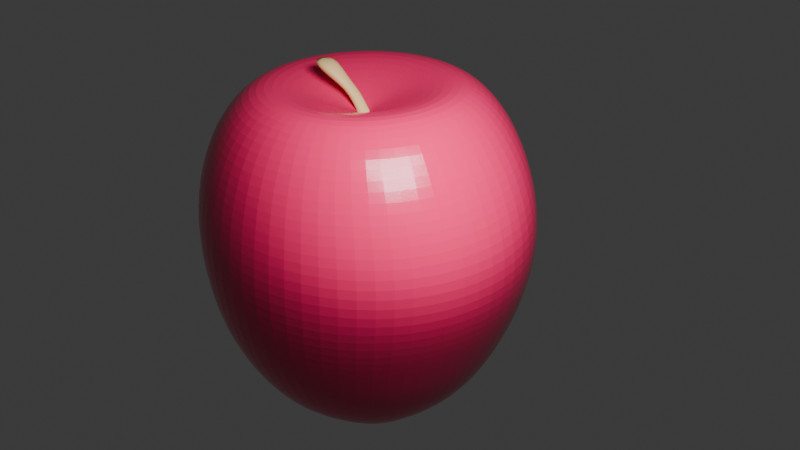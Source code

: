 # Source: apple.blend  (saved by Blender 4.0.36; exported with 4.5.12 LTS)
import bpy
from mathutils import Matrix  # noqa: F401  (used for matrix-valued properties, if any)

bpy.ops.wm.read_factory_settings(use_empty=True)
scene = bpy.context.scene
scene.name = 'Scene'

# ---- collections
col_collection = bpy.data.collections.new('Collection'); scene.collection.children.link(col_collection)

# ---- materials (node trees are filled in below, after node groups)
mat_material_001 = bpy.data.materials.new('Material.001')
mat_material_001.use_transparent_shadow = False
mat_material_002 = bpy.data.materials.new('Material.002')
mat_material_002.use_transparent_shadow = False

# ---- material node trees
mat_material_001.use_nodes = True; mat_material_001.node_tree.nodes.clear()
_N = mat_material_001.node_tree.nodes; _L = mat_material_001.node_tree.links
n0 = _N.new('ShaderNodeBsdfPrincipled'); n0.name = 'Principled BSDF'; n0.location = (10, 300)
n0.inputs[0].default_value = (0.8, 0.01303, 0.1185, 1.0)
n0.inputs[2].default_value = 0.2
n0.inputs[3].default_value = 1.45
n1 = _N.new('ShaderNodeOutputMaterial'); n1.name = 'Material Output'; n1.location = (300, 300)
_L.new(n0.outputs[0], n1.inputs[0])
n1.is_active_output = True
mat_material_002.use_nodes = True; mat_material_002.node_tree.nodes.clear()
_N = mat_material_002.node_tree.nodes; _L = mat_material_002.node_tree.links
n0 = _N.new('ShaderNodeBsdfPrincipled'); n0.name = 'Principled BSDF'; n0.location = (10, 300)
n0.inputs[0].default_value = (0.8, 0.5588, 0.2525, 1.0)
n0.inputs[3].default_value = 1.45
n1 = _N.new('ShaderNodeOutputMaterial'); n1.name = 'Material Output'; n1.location = (300, 300)
_L.new(n0.outputs[0], n1.inputs[0])
n1.is_active_output = True

# ---- world
world_world = bpy.data.worlds.new('World'); scene.world = world_world
world_world.use_nodes = True; world_world.node_tree.nodes.clear()
_N = world_world.node_tree.nodes; _L = world_world.node_tree.links
n0 = _N.new('ShaderNodeOutputWorld'); n0.name = 'World Output'; n0.location = (300, 300)
n1 = _N.new('ShaderNodeBackground'); n1.name = 'Background'; n1.location = (10, 300)
n1.inputs[0].default_value = (0.05088, 0.05088, 0.05088, 1.0)
_L.new(n1.outputs[0], n0.inputs[0])
n0.is_active_output = True
world_world.color = (0.05088, 0.05088, 0.05088)
world_world.use_sun_shadow = False
world_world.sun_shadow_jitter_overblur = 0.0

# ---- cameras
cam_camera_001 = bpy.data.cameras.new('Camera.001')

# ---- lights
light_area = bpy.data.lights.new('Area', 'AREA')
light_area.transmission_factor = 0.0
light_area.energy = 100.0
light_area.shadow_maximum_resolution = 0.006
light_area.use_absolute_resolution = True
light_area.size = 1.0
light_area.size_y = 1.0

# ---- meshes
me_sphere = bpy.data.meshes.new('Sphere')
me_sphere.from_pydata([(1.077e-08, 0.01602, 0.557), (1.077e-08, 0.3072, 0.6767), (1.079e-08, 0.5647, 0.5952), (1.11e-08, 0.6976, 0.3127), (1.144e-08, 0.7246, 0.1604), (1.417e-08, 0.7089, -0.1704), (1.424e-08, 0.6107, -0.4638), (1.122e-08, 0.4383, -0.7046), (0.01684, 0.3383, -0.8064), (0.002421, 0.02698, -0.6432), (0.006131, 0.0148, 0.557), (0.1176, 0.2838, 0.6767), (0.1707, 0.4121, 0.6901), (0.218, 0.5221, 0.5954), (0.2592, 0.5988, 0.46), (0.2911, 0.6446, 0.3127), (0.3085, 0.6696, 0.1605), (0.3039, 0.6731, -0.003868), (0.2836, 0.6554, -0.1704), (0.2583, 0.6191, -0.325), (0.2337, 0.5643, -0.4638), (0.2046, 0.4938, -0.5914), (0.1677, 0.4049, -0.7113), (0.1176, 0.2838, -0.8042), (0.008888, 0.0213, -0.6418), (0.01133, 0.01133, 0.557), (0.2172, 0.2172, 0.6767), (0.3154, 0.3154, 0.6901), (0.4033, 0.4001, 0.596), (0.4798, 0.4591, 0.4605), (0.5381, 0.4935, 0.3128), (0.5704, 0.5128, 0.1608), (0.5625, 0.516, -0.003401), (0.5248, 0.5025, -0.1706), (0.4776, 0.4742, -0.3254), (0.432, 0.432, -0.4638), (0.3781, 0.3781, -0.5914), (0.31, 0.31, -0.7047), (0.2172, 0.2172, -0.7913), (0.01592, 0.01592, -0.641), (0.0148, 0.006131, 0.557), (0.2838, 0.1176, 0.6767), (0.4121, 0.1707, 0.6901), (0.5276, 0.2168, 0.5965), (0.628, 0.2488, 0.4609), (0.7033, 0.2672, 0.3128), (0.7457, 0.2777, 0.161), (0.7362, 0.2797, -0.002946), (0.6869, 0.2724, -0.1708), (0.6245, 0.2568, -0.3257), (0.5645, 0.2338, -0.4638), (0.4941, 0.2047, -0.5915), (0.4051, 0.1678, -0.7036), (0.2838, 0.1176, -0.7786), (0.0208, 0.008615, -0.6397), (0.01602, 2.855e-09, 0.557), (0.3072, -2.875e-08, 0.6767), (0.446, -5.268e-08, 0.6901), (0.5712, -6.441e-08, 0.5967), (0.6801, -6.117e-08, 0.4611), (0.7613, -7.912e-08, 0.3129), (0.8073, -9.806e-08, 0.1611), (0.7973, -9.666e-08, -0.00276), (0.744, -9.628e-08, -0.1709), (0.6761, -7.518e-08, -0.3258), (0.6111, -5.471e-08, -0.4638), (0.5348, -5.776e-08, -0.5915), (0.4385, -5.084e-08, -0.7048), (0.3072, -2.875e-08, -0.7913), (0.02278, 0.0005045, -0.6412), (0.0148, -0.006131, 0.557), (0.2838, -0.1176, 0.6767), (0.4121, -0.1707, 0.6901), (0.5276, -0.2168, 0.5965), (0.628, -0.2488, 0.4609), (0.7033, -0.2672, 0.3128), (0.7457, -0.2777, 0.161), (0.7362, -0.2797, -0.002946), (0.6869, -0.2724, -0.1708), (0.6245, -0.2568, -0.3257), (0.5645, -0.2338, -0.4638), (0.4941, -0.2047, -0.5915), (0.4051, -0.1678, -0.7114), (0.3007, -0.08649, -0.8193), (0.02322, -0.004147, -0.6438), (0.01133, -0.01133, 0.557), (0.2172, -0.2172, 0.6767), (0.3154, -0.3154, 0.6901), (0.4033, -0.4001, 0.596), (0.4798, -0.4591, 0.4605), (0.5381, -0.4935, 0.3128), (0.5704, -0.5128, 0.1608), (0.5625, -0.516, -0.003401), (0.5248, -0.5025, -0.1706), (0.4776, -0.4742, -0.3254), (0.432, -0.432, -0.4638), (0.3781, -0.3781, -0.5914), (0.31, -0.31, -0.7047), (0.2172, -0.2172, -0.7913), (0.01619, -0.01541, -0.6412), (0.006131, -0.0148, 0.557), (0.1176, -0.2838, 0.6767), (0.1707, -0.4121, 0.6901), (0.218, -0.5221, 0.5954), (0.2592, -0.5988, 0.46), (0.2911, -0.6446, 0.3127), (0.3085, -0.6696, 0.1605), (0.3039, -0.6731, -0.003868), (0.2836, -0.6554, -0.1704), (0.2583, -0.6191, -0.325), (0.2337, -0.5643, -0.4638), (0.2046, -0.4938, -0.5914), (0.1677, -0.4049, -0.7034), (0.1176, -0.2838, -0.7786), (0.008615, -0.0208, -0.6397), (5.259e-09, -0.01602, 0.557), (-8.494e-08, -0.3072, 0.6767), (-1.089e-07, -0.446, 0.6901), (-1.691e-07, -0.5647, 0.5952), (-1.347e-07, -0.6477, 0.4597), (-1.852e-07, -0.6976, 0.3127), (-2.09e-07, -0.7246, 0.1604), (-2.712e-07, -0.728, -0.004064), (-1.883e-07, -0.7089, -0.1704), (-1.592e-07, -0.6699, -0.3248), (-1.171e-07, -0.6107, -0.4638), (-1.562e-07, -0.5345, -0.5914), (-1.063e-07, -0.4383, -0.7046), (-8.494e-08, -0.3072, -0.7913), (0.0002734, -0.02201, -0.6412), (-0.006131, -0.0148, 0.557), (-0.1176, -0.2838, 0.6767), (-0.1707, -0.4121, 0.6901), (-0.218, -0.5221, 0.5954), (-0.2593, -0.5988, 0.46), (-0.2911, -0.6446, 0.3127), (-0.3085, -0.6696, 0.1605), (-0.3039, -0.6731, -0.003868), (-0.2836, -0.6554, -0.1704), (-0.2583, -0.6191, -0.325), (-0.2337, -0.5643, -0.4638), (-0.2046, -0.4938, -0.5914), (-0.1677, -0.4049, -0.7113), (-0.1007, -0.2528, -0.8193), (-0.006194, -0.01633, -0.6438), (1.077e-08, 7.138e-09, -0.6223), (-0.01133, -0.01133, 0.557), (-0.2172, -0.2172, 0.6767), (-0.3154, -0.3154, 0.6901), (-0.4033, -0.4001, 0.596), (-0.4798, -0.4591, 0.4605), (-0.5381, -0.4935, 0.3128), (-0.5704, -0.5128, 0.1608), (-0.5625, -0.516, -0.003401), (-0.5248, -0.5025, -0.1706), (-0.4776, -0.4742, -0.3254), (-0.432, -0.432, -0.4638), (-0.3781, -0.3781, -0.5914), (-0.31, -0.31, -0.7047), (-0.2172, -0.2172, -0.7913), (-0.01564, -0.01541, -0.6412), (-0.0148, -0.006131, 0.557), (-0.2838, -0.1176, 0.6767), (-0.4121, -0.1707, 0.6901), (-0.5276, -0.2168, 0.5965), (-0.628, -0.2488, 0.4609), (-0.7033, -0.2672, 0.3128), (-0.7457, -0.2777, 0.161), (-0.7362, -0.2797, -0.002946), (-0.6869, -0.2724, -0.1708), (-0.6245, -0.2568, -0.3257), (-0.5645, -0.2338, -0.4638), (-0.4941, -0.2047, -0.5915), (-0.4051, -0.1678, -0.7036), (-0.2838, -0.1176, -0.7786), (-0.0208, -0.008615, -0.6397), (1.077e-08, 7.138e-09, 0.5512), (-0.01602, 1.387e-08, 0.557), (-0.3072, 1.507e-07, 0.6767), (-0.446, 1.627e-07, 0.6901), (-0.5712, 2.7e-07, 0.5967), (-0.6801, 2.653e-07, 0.4611), (-0.7613, 2.813e-07, 0.3129), (-0.8073, 2.989e-07, 0.1611), (-0.7973, 3.829e-07, -0.00276), (-0.744, 2.933e-07, -0.1709), (-0.6761, 2.713e-07, -0.3258), (-0.6111, 2.519e-07, -0.4638), (-0.5348, 2.578e-07, -0.5915), (-0.4385, 1.608e-07, -0.7048), (-0.3072, 1.507e-07, -0.7913), (-0.02224, 0.0005046, -0.6412), (-0.0148, 0.006131, 0.557), (-0.2838, 0.1176, 0.6767), (-0.4121, 0.1707, 0.6901), (-0.5276, 0.2168, 0.5965), (-0.628, 0.2488, 0.4609), (-0.7033, 0.2672, 0.3128), (-0.7457, 0.2777, 0.161), (-0.7362, 0.2797, -0.002946), (-0.6869, 0.2724, -0.1708), (-0.6245, 0.2568, -0.3257), (-0.5645, 0.2338, -0.4638), (-0.4941, 0.2047, -0.5915), (-0.4051, 0.1678, -0.7114), (-0.267, 0.1487, -0.8193), (-0.01838, 0.01308, -0.6438), (-0.01133, 0.01133, 0.557), (-0.2172, 0.2172, 0.6767), (-0.3154, 0.3154, 0.6901), (-0.4033, 0.4001, 0.596), (-0.4798, 0.4591, 0.4605), (-0.5381, 0.4935, 0.3128), (-0.5704, 0.5128, 0.1608), (-0.5625, 0.516, -0.003401), (-0.5248, 0.5025, -0.1706), (-0.4776, 0.4742, -0.3254), (-0.432, 0.432, -0.4638), (-0.3781, 0.3781, -0.5914), (-0.31, 0.31, -0.7047), (-0.2172, 0.2172, -0.7913), (-0.01564, 0.01642, -0.6412), (-0.006131, 0.0148, 0.557), (-0.1176, 0.2838, 0.6767), (-0.1707, 0.4121, 0.6901), (-0.218, 0.5221, 0.5954), (-0.2592, 0.5988, 0.46), (-0.2911, 0.6446, 0.3127), (-0.3085, 0.6696, 0.1605), (-0.3039, 0.6731, -0.003868), (-0.2836, 0.6554, -0.1704), (-0.2583, 0.6191, -0.325), (-0.2337, 0.5643, -0.4638), (-0.2046, 0.4938, -0.5914), (-0.1677, 0.4049, -0.7034), (-0.1176, 0.2838, -0.7786), (-0.008356, 0.02128, -0.64), (2.022e-07, 0.446, 0.6901), (3.749e-07, 0.6477, 0.4597), (5.093e-07, 0.728, -0.004064), (3.849e-07, 0.6699, -0.3248), (3.506e-07, 0.5345, -0.5914), (1.077e-08, 0.1017, 0.5922), (0.03892, 0.09396, 0.5922), (0.07191, 0.07191, 0.5922), (0.09396, 0.03892, 0.5922), (0.1017, -6.443e-09, 0.5922), (0.09396, -0.03892, 0.5922), (0.07191, -0.07191, 0.5922), (0.03892, -0.09396, 0.5922), (-2.128e-08, -0.1017, 0.5922), (-0.03892, -0.09396, 0.5922), (-0.07191, -0.07191, 0.5922), (-0.09396, -0.03892, 0.5922), (-0.1017, 5.412e-08, 0.5922), (-0.09396, 0.03892, 0.5922), (-0.07191, 0.07191, 0.5922), (-0.03892, 0.09396, 0.5922), (0.006945, 0.1246, -0.6944), (0.04298, 0.1037, -0.6927), (0.07907, 0.07907, -0.6881), (0.1033, 0.04279, -0.6833), (0.112, 0.0003463, -0.6883), (0.1103, -0.02997, -0.6988), (0.07926, -0.07872, -0.6883), (0.04279, -0.1033, -0.6833), (0.0001876, -0.1115, -0.6883), (-0.03585, -0.09049, -0.6988), (-0.07888, -0.07872, -0.6883), (-0.1033, -0.04279, -0.6833), (-0.1116, 0.0003463, -0.6883), (-0.09636, 0.05561, -0.6988), (-0.07888, 0.07942, -0.6883), (-0.04261, 0.1036, -0.6835)], [], [(237, 1, 11, 12), (6, 240, 19, 20), (2, 237, 12, 13), (241, 6, 20, 21), (238, 2, 13, 14), (7, 241, 21, 22), (3, 238, 14, 15), (8, 7, 22, 23), (4, 3, 15, 16), (258, 8, 23, 259), (239, 4, 16, 17), (0, 176, 10), (145, 9, 24), (5, 239, 17, 18), (242, 0, 10, 243), (240, 5, 18, 19), (18, 17, 32, 33), (243, 10, 25, 244), (19, 18, 33, 34), (12, 11, 26, 27), (20, 19, 34, 35), (13, 12, 27, 28), (21, 20, 35, 36), (14, 13, 28, 29), (22, 21, 36, 37), (15, 14, 29, 30), (23, 22, 37, 38), (16, 15, 30, 31), (259, 23, 38, 260), (17, 16, 31, 32), (10, 176, 25), (145, 24, 39), (37, 36, 51, 52), (30, 29, 44, 45), (38, 37, 52, 53), (31, 30, 45, 46), (260, 38, 53, 261), (32, 31, 46, 47), (25, 176, 40), (145, 39, 54), (33, 32, 47, 48), (244, 25, 40, 245), (34, 33, 48, 49), (27, 26, 41, 42), (35, 34, 49, 50), (28, 27, 42, 43), (36, 35, 50, 51), (29, 28, 43, 44), (49, 48, 63, 64), (42, 41, 56, 57), (50, 49, 64, 65), (43, 42, 57, 58), (51, 50, 65, 66), (44, 43, 58, 59), (52, 51, 66, 67), (45, 44, 59, 60), (53, 52, 67, 68), (46, 45, 60, 61), (261, 53, 68, 262), (47, 46, 61, 62), (40, 176, 55), (145, 54, 69), (48, 47, 62, 63), (245, 40, 55, 246), (68, 67, 82, 83), (61, 60, 75, 76), (262, 68, 83, 263), (62, 61, 76, 77), (55, 176, 70), (145, 69, 84), (63, 62, 77, 78), (246, 55, 70, 247), (64, 63, 78, 79), (57, 56, 71, 72), (65, 64, 79, 80), (58, 57, 72, 73), (66, 65, 80, 81), (59, 58, 73, 74), (67, 66, 81, 82), (60, 59, 74, 75), (72, 71, 86, 87), (80, 79, 94, 95), (73, 72, 87, 88), (81, 80, 95, 96), (74, 73, 88, 89), (82, 81, 96, 97), (75, 74, 89, 90), (83, 82, 97, 98), (76, 75, 90, 91), (263, 83, 98, 264), (77, 76, 91, 92), (70, 176, 85), (145, 84, 99), (78, 77, 92, 93), (247, 70, 85, 248), (79, 78, 93, 94), (91, 90, 105, 106), (264, 98, 113, 265), (92, 91, 106, 107), (85, 176, 100), (145, 99, 114), (93, 92, 107, 108), (248, 85, 100, 249), (94, 93, 108, 109), (87, 86, 101, 102), (95, 94, 109, 110), (88, 87, 102, 103), (96, 95, 110, 111), (89, 88, 103, 104), (97, 96, 111, 112), (90, 89, 104, 105), (98, 97, 112, 113), (110, 109, 124, 125), (103, 102, 117, 118), (111, 110, 125, 126), (104, 103, 118, 119), (112, 111, 126, 127), (105, 104, 119, 120), (113, 112, 127, 128), (106, 105, 120, 121), (265, 113, 128, 266), (107, 106, 121, 122), (100, 176, 115), (145, 114, 129), (108, 107, 122, 123), (249, 100, 115, 250), (109, 108, 123, 124), (102, 101, 116, 117), (266, 128, 143, 267), (122, 121, 136, 137), (115, 176, 130), (145, 129, 144), (123, 122, 137, 138), (250, 115, 130, 251), (124, 123, 138, 139), (117, 116, 131, 132), (125, 124, 139, 140), (118, 117, 132, 133), (126, 125, 140, 141), (119, 118, 133, 134), (127, 126, 141, 142), (120, 119, 134, 135), (128, 127, 142, 143), (121, 120, 135, 136), (133, 132, 148, 149), (141, 140, 156, 157), (134, 133, 149, 150), (142, 141, 157, 158), (135, 134, 150, 151), (143, 142, 158, 159), (136, 135, 151, 152), (267, 143, 159, 268), (137, 136, 152, 153), (130, 176, 146), (145, 144, 160), (138, 137, 153, 154), (251, 130, 146, 252), (139, 138, 154, 155), (132, 131, 147, 148), (140, 139, 155, 156), (153, 152, 167, 168), (146, 176, 161), (145, 160, 175), (154, 153, 168, 169), (252, 146, 161, 253), (155, 154, 169, 170), (148, 147, 162, 163), (156, 155, 170, 171), (149, 148, 163, 164), (157, 156, 171, 172), (150, 149, 164, 165), (158, 157, 172, 173), (151, 150, 165, 166), (159, 158, 173, 174), (152, 151, 166, 167), (268, 159, 174, 269), (172, 171, 187, 188), (165, 164, 180, 181), (173, 172, 188, 189), (166, 165, 181, 182), (174, 173, 189, 190), (167, 166, 182, 183), (269, 174, 190, 270), (168, 167, 183, 184), (161, 176, 177), (145, 175, 191), (169, 168, 184, 185), (253, 161, 177, 254), (170, 169, 185, 186), (163, 162, 178, 179), (171, 170, 186, 187), (164, 163, 179, 180), (145, 191, 206), (185, 184, 199, 200), (254, 177, 192, 255), (186, 185, 200, 201), (179, 178, 193, 194), (187, 186, 201, 202), (180, 179, 194, 195), (188, 187, 202, 203), (181, 180, 195, 196), (189, 188, 203, 204), (182, 181, 196, 197), (190, 189, 204, 205), (183, 182, 197, 198), (270, 190, 205, 271), (184, 183, 198, 199), (177, 176, 192), (204, 203, 218, 219), (197, 196, 211, 212), (205, 204, 219, 220), (198, 197, 212, 213), (271, 205, 220, 272), (199, 198, 213, 214), (192, 176, 207), (145, 206, 221), (200, 199, 214, 215), (255, 192, 207, 256), (201, 200, 215, 216), (194, 193, 208, 209), (202, 201, 216, 217), (195, 194, 209, 210), (203, 202, 217, 218), (196, 195, 210, 211), (256, 207, 222, 257), (216, 215, 230, 231), (209, 208, 223, 224), (217, 216, 231, 232), (210, 209, 224, 225), (218, 217, 232, 233), (211, 210, 225, 226), (219, 218, 233, 234), (212, 211, 226, 227), (220, 219, 234, 235), (213, 212, 227, 228), (272, 220, 235, 273), (214, 213, 228, 229), (207, 176, 222), (145, 221, 236), (215, 214, 229, 230), (227, 226, 238, 3), (235, 234, 7, 8), (228, 227, 3, 4), (273, 235, 8, 258), (229, 228, 4, 239), (222, 176, 0), (145, 236, 9), (230, 229, 239, 5), (257, 222, 0, 242), (231, 230, 5, 240), (224, 223, 1, 237), (232, 231, 240, 6), (225, 224, 237, 2), (233, 232, 6, 241), (226, 225, 2, 238), (234, 233, 241, 7), (223, 257, 242, 1), (208, 256, 257, 223), (193, 255, 256, 208), (178, 254, 255, 193), (162, 253, 254, 178), (147, 252, 253, 162), (131, 251, 252, 147), (116, 250, 251, 131), (101, 249, 250, 116), (86, 248, 249, 101), (71, 247, 248, 86), (56, 246, 247, 71), (41, 245, 246, 56), (26, 244, 245, 41), (11, 243, 244, 26), (1, 242, 243, 11), (236, 273, 258, 9), (221, 272, 273, 236), (206, 271, 272, 221), (191, 270, 271, 206), (175, 269, 270, 191), (160, 268, 269, 175), (144, 267, 268, 160), (129, 266, 267, 144), (114, 265, 266, 129), (99, 264, 265, 114), (84, 263, 264, 99), (69, 262, 263, 84), (54, 261, 262, 69), (39, 260, 261, 54), (24, 259, 260, 39), (9, 258, 259, 24)])
_uv = me_sphere.uv_layers.new(name='UVMap')
_uv.uv.foreach_set('vector', [0.75, 0.8125, 0.75, 0.875, 0.6875, 0.875, 0.6875, 0.8125, 0.75, 0.3125, 0.75, 0.375, 0.6875, 0.375, 0.6875, 0.3125, 0.75, 0.75, 0.75, 0.8125, 0.6875, 0.8125, 0.6875, 0.75, 0.75, 0.25, 0.75, 0.3125, 0.6875, 0.3125, 0.6875, 0.25, 0.75, 0.6875, 0.75, 0.75, 0.6875, 0.75, 0.6875, 0.6875, 0.75, 0.1875, 0.75, 0.25, 0.6875, 0.25, 0.6875, 0.1875, 0.75, 0.625, 0.75, 0.6875, 0.6875, 0.6875, 0.6875, 0.625, 0.75, 0.125, 0.75, 0.1875, 0.6875, 0.1875, 0.6875, 0.125, 0.75, 0.5625, 0.75, 0.625, 0.6875, 0.625, 0.6875, 0.5625, 0.7498, 0.04537, 0.75, 0.125, 0.6875, 0.125, 0.6909, 0.04537, 0.75, 0.5, 0.75, 0.5625, 0.6875, 0.5625, 0.6875, 0.5, 0.75, 0.9936, 0.7188, 1.0, 0.6875, 0.9936, 0.7188, 0.0, 0.7497, 0.008983, 0.6925, 0.008983, 0.75, 0.4375, 0.75, 0.5, 0.6875, 0.5, 0.6875, 0.4375, 0.75, 0.9587, 0.75, 0.9936, 0.6875, 0.9936, 0.6875, 0.9587, 0.75, 0.375, 0.75, 0.4375, 0.6875, 0.4375, 0.6875, 0.375, 0.6875, 0.4375, 0.6875, 0.5, 0.625, 0.5, 0.625, 0.4375, 0.6875, 0.9587, 0.6875, 0.9936, 0.625, 0.9936, 0.625, 0.9587, 0.6875, 0.375, 0.6875, 0.4375, 0.625, 0.4375, 0.625, 0.375, 0.6875, 0.8125, 0.6875, 0.875, 0.625, 0.875, 0.625, 0.8125, 0.6875, 0.3125, 0.6875, 0.375, 0.625, 0.375, 0.625, 0.3125, 0.6875, 0.75, 0.6875, 0.8125, 0.625, 0.8125, 0.625, 0.75, 0.6875, 0.25, 0.6875, 0.3125, 0.625, 0.3125, 0.625, 0.25, 0.6875, 0.6875, 0.6875, 0.75, 0.625, 0.75, 0.625, 0.6875, 0.6875, 0.1875, 0.6875, 0.25, 0.625, 0.25, 0.625, 0.1875, 0.6875, 0.625, 0.6875, 0.6875, 0.625, 0.6875, 0.625, 0.625, 0.6875, 0.125, 0.6875, 0.1875, 0.625, 0.1875, 0.625, 0.125, 0.6875, 0.5625, 0.6875, 0.625, 0.625, 0.625, 0.625, 0.5625, 0.6909, 0.04537, 0.6875, 0.125, 0.625, 0.125, 0.6263, 0.04537, 0.6875, 0.5, 0.6875, 0.5625, 0.625, 0.5625, 0.625, 0.5, 0.6875, 0.9936, 0.6562, 1.0, 0.625, 0.9936, 0.6562, 0.0, 0.6925, 0.008983, 0.6269, 0.008983, 0.625, 0.1875, 0.625, 0.25, 0.5625, 0.25, 0.5625, 0.1875, 0.625, 0.625, 0.625, 0.6875, 0.5625, 0.6875, 0.5625, 0.625, 0.625, 0.125, 0.625, 0.1875, 0.5625, 0.1875, 0.5625, 0.125, 0.625, 0.5625, 0.625, 0.625, 0.5625, 0.625, 0.5625, 0.5625, 0.6263, 0.04537, 0.625, 0.125, 0.5625, 0.125, 0.5622, 0.04537, 0.625, 0.5, 0.625, 0.5625, 0.5625, 0.5625, 0.5625, 0.5, 0.625, 0.9936, 0.5938, 1.0, 0.5625, 0.9936, 0.5938, 0.0, 0.6269, 0.008983, 0.562, 0.008983, 0.625, 0.4375, 0.625, 0.5, 0.5625, 0.5, 0.5625, 0.4375, 0.625, 0.9587, 0.625, 0.9936, 0.5625, 0.9936, 0.5625, 0.9587, 0.625, 0.375, 0.625, 0.4375, 0.5625, 0.4375, 0.5625, 0.375, 0.625, 0.8125, 0.625, 0.875, 0.5625, 0.875, 0.5625, 0.8125, 0.625, 0.3125, 0.625, 0.375, 0.5625, 0.375, 0.5625, 0.3125, 0.625, 0.75, 0.625, 0.8125, 0.5625, 0.8125, 0.5625, 0.75, 0.625, 0.25, 0.625, 0.3125, 0.5625, 0.3125, 0.5625, 0.25, 0.625, 0.6875, 0.625, 0.75, 0.5625, 0.75, 0.5625, 0.6875, 0.5625, 0.375, 0.5625, 0.4375, 0.5, 0.4375, 0.5, 0.375, 0.5625, 0.8125, 0.5625, 0.875, 0.5, 0.875, 0.5, 0.8125, 0.5625, 0.3125, 0.5625, 0.375, 0.5, 0.375, 0.5, 0.3125, 0.5625, 0.75, 0.5625, 0.8125, 0.5, 0.8125, 0.5, 0.75, 0.5625, 0.25, 0.5625, 0.3125, 0.5, 0.3125, 0.5, 0.25, 0.5625, 0.6875, 0.5625, 0.75, 0.5, 0.75, 0.5, 0.6875, 0.5625, 0.1875, 0.5625, 0.25, 0.5, 0.25, 0.5, 0.1875, 0.5625, 0.625, 0.5625, 0.6875, 0.5, 0.6875, 0.5, 0.625, 0.5625, 0.125, 0.5625, 0.1875, 0.5, 0.1875, 0.5, 0.125, 0.5625, 0.5625, 0.5625, 0.625, 0.5, 0.625, 0.5, 0.5625, 0.5622, 0.04537, 0.5625, 0.125, 0.5, 0.125, 0.4964, 0.04537, 0.5625, 0.5, 0.5625, 0.5625, 0.5, 0.5625, 0.5, 0.5, 0.5625, 0.9936, 0.5312, 1.0, 0.5, 0.9936, 0.5312, 0.0, 0.562, 0.008983, 0.4947, 0.008983, 0.5625, 0.4375, 0.5625, 0.5, 0.5, 0.5, 0.5, 0.4375, 0.5625, 0.9587, 0.5625, 0.9936, 0.5, 0.9936, 0.5, 0.9587, 0.5, 0.125, 0.5, 0.1875, 0.4375, 0.1875, 0.4375, 0.125, 0.5, 0.5625, 0.5, 0.625, 0.4375, 0.625, 0.4375, 0.5625, 0.4964, 0.04537, 0.5, 0.125, 0.4375, 0.125, 0.4366, 0.04537, 0.5, 0.5, 0.5, 0.5625, 0.4375, 0.5625, 0.4375, 0.5, 0.5, 0.9936, 0.4687, 1.0, 0.4375, 0.9936, 0.4687, 0.0, 0.4947, 0.008983, 0.4362, 0.008983, 0.5, 0.4375, 0.5, 0.5, 0.4375, 0.5, 0.4375, 0.4375, 0.5, 0.9587, 0.5, 0.9936, 0.4375, 0.9936, 0.4375, 0.9587, 0.5, 0.375, 0.5, 0.4375, 0.4375, 0.4375, 0.4375, 0.375, 0.5, 0.8125, 0.5, 0.875, 0.4375, 0.875, 0.4375, 0.8125, 0.5, 0.3125, 0.5, 0.375, 0.4375, 0.375, 0.4375, 0.3125, 0.5, 0.75, 0.5, 0.8125, 0.4375, 0.8125, 0.4375, 0.75, 0.5, 0.25, 0.5, 0.3125, 0.4375, 0.3125, 0.4375, 0.25, 0.5, 0.6875, 0.5, 0.75, 0.4375, 0.75, 0.4375, 0.6875, 0.5, 0.1875, 0.5, 0.25, 0.4375, 0.25, 0.4375, 0.1875, 0.5, 0.625, 0.5, 0.6875, 0.4375, 0.6875, 0.4375, 0.625, 0.4375, 0.8125, 0.4375, 0.875, 0.375, 0.875, 0.375, 0.8125, 0.4375, 0.3125, 0.4375, 0.375, 0.375, 0.375, 0.375, 0.3125, 0.4375, 0.75, 0.4375, 0.8125, 0.375, 0.8125, 0.375, 0.75, 0.4375, 0.25, 0.4375, 0.3125, 0.375, 0.3125, 0.375, 0.25, 0.4375, 0.6875, 0.4375, 0.75, 0.375, 0.75, 0.375, 0.6875, 0.4375, 0.1875, 0.4375, 0.25, 0.375, 0.25, 0.375, 0.1875, 0.4375, 0.625, 0.4375, 0.6875, 0.375, 0.6875, 0.375, 0.625, 0.4375, 0.125, 0.4375, 0.1875, 0.375, 0.1875, 0.375, 0.125, 0.4375, 0.5625, 0.4375, 0.625, 0.375, 0.625, 0.375, 0.5625, 0.4366, 0.04537, 0.4375, 0.125, 0.375, 0.125, 0.3764, 0.04537, 0.4375, 0.5, 0.4375, 0.5625, 0.375, 0.5625, 0.375, 0.5, 0.4375, 0.9936, 0.4062, 1.0, 0.375, 0.9936, 0.4062, 0.0, 0.4362, 0.008983, 0.377, 0.008983, 0.4375, 0.4375, 0.4375, 0.5, 0.375, 0.5, 0.375, 0.4375, 0.4375, 0.9587, 0.4375, 0.9936, 0.375, 0.9936, 0.375, 0.9587, 0.4375, 0.375, 0.4375, 0.4375, 0.375, 0.4375, 0.375, 0.375, 0.375, 0.5625, 0.375, 0.625, 0.3125, 0.625, 0.3125, 0.5625, 0.3764, 0.04537, 0.375, 0.125, 0.3125, 0.125, 0.3125, 0.04537, 0.375, 0.5, 0.375, 0.5625, 0.3125, 0.5625, 0.3125, 0.5, 0.375, 0.9936, 0.3437, 1.0, 0.3125, 0.9936, 0.3437, 0.0, 0.377, 0.008983, 0.3126, 0.008983, 0.375, 0.4375, 0.375, 0.5, 0.3125, 0.5, 0.3125, 0.4375, 0.375, 0.9587, 0.375, 0.9936, 0.3125, 0.9936, 0.3125, 0.9587, 0.375, 0.375, 0.375, 0.4375, 0.3125, 0.4375, 0.3125, 0.375, 0.375, 0.8125, 0.375, 0.875, 0.3125, 0.875, 0.3125, 0.8125, 0.375, 0.3125, 0.375, 0.375, 0.3125, 0.375, 0.3125, 0.3125, 0.375, 0.75, 0.375, 0.8125, 0.3125, 0.8125, 0.3125, 0.75, 0.375, 0.25, 0.375, 0.3125, 0.3125, 0.3125, 0.3125, 0.25, 0.375, 0.6875, 0.375, 0.75, 0.3125, 0.75, 0.3125, 0.6875, 0.375, 0.1875, 0.375, 0.25, 0.3125, 0.25, 0.3125, 0.1875, 0.375, 0.625, 0.375, 0.6875, 0.3125, 0.6875, 0.3125, 0.625, 0.375, 0.125, 0.375, 0.1875, 0.3125, 0.1875, 0.3125, 0.125, 0.3125, 0.3125, 0.3125, 0.375, 0.25, 0.375, 0.25, 0.3125, 0.3125, 0.75, 0.3125, 0.8125, 0.25, 0.8125, 0.25, 0.75, 0.3125, 0.25, 0.3125, 0.3125, 0.25, 0.3125, 0.25, 0.25, 0.3125, 0.6875, 0.3125, 0.75, 0.25, 0.75, 0.25, 0.6875, 0.3125, 0.1875, 0.3125, 0.25, 0.25, 0.25, 0.25, 0.1875, 0.3125, 0.625, 0.3125, 0.6875, 0.25, 0.6875, 0.25, 0.625, 0.3125, 0.125, 0.3125, 0.1875, 0.25, 0.1875, 0.25, 0.125, 0.3125, 0.5625, 0.3125, 0.625, 0.25, 0.625, 0.25, 0.5625, 0.3125, 0.04537, 0.3125, 0.125, 0.25, 0.125, 0.2507, 0.04537, 0.3125, 0.5, 0.3125, 0.5625, 0.25, 0.5625, 0.25, 0.5, 0.3125, 0.9936, 0.2812, 1.0, 0.25, 0.9936, 0.2812, 0.0, 0.3126, 0.008983, 0.251, 0.008983, 0.3125, 0.4375, 0.3125, 0.5, 0.25, 0.5, 0.25, 0.4375, 0.3125, 0.9587, 0.3125, 0.9936, 0.25, 0.9936, 0.25, 0.9587, 0.3125, 0.375, 0.3125, 0.4375, 0.25, 0.4375, 0.25, 0.375, 0.3125, 0.8125, 0.3125, 0.875, 0.25, 0.875, 0.25, 0.8125, 0.2507, 0.04537, 0.25, 0.125, 0.1875, 0.125, 0.1877, 0.04537, 0.25, 0.5, 0.25, 0.5625, 0.1875, 0.5625, 0.1875, 0.5, 0.25, 0.9936, 0.2187, 1.0, 0.1875, 0.9936, 0.2187, 0.0, 0.251, 0.008983, 0.1878, 0.008983, 0.25, 0.4375, 0.25, 0.5, 0.1875, 0.5, 0.1875, 0.4375, 0.25, 0.9587, 0.25, 0.9936, 0.1875, 0.9936, 0.1875, 0.9587, 0.25, 0.375, 0.25, 0.4375, 0.1875, 0.4375, 0.1875, 0.375, 0.25, 0.8125, 0.25, 0.875, 0.1875, 0.875, 0.1875, 0.8125, 0.25, 0.3125, 0.25, 0.375, 0.1875, 0.375, 0.1875, 0.3125, 0.25, 0.75, 0.25, 0.8125, 0.1875, 0.8125, 0.1875, 0.75, 0.25, 0.25, 0.25, 0.3125, 0.1875, 0.3125, 0.1875, 0.25, 0.25, 0.6875, 0.25, 0.75, 0.1875, 0.75, 0.1875, 0.6875, 0.25, 0.1875, 0.25, 0.25, 0.1875, 0.25, 0.1875, 0.1875, 0.25, 0.625, 0.25, 0.6875, 0.1875, 0.6875, 0.1875, 0.625, 0.25, 0.125, 0.25, 0.1875, 0.1875, 0.1875, 0.1875, 0.125, 0.25, 0.5625, 0.25, 0.625, 0.1875, 0.625, 0.1875, 0.5625, 0.1875, 0.75, 0.1875, 0.8125, 0.125, 0.8125, 0.125, 0.75, 0.1875, 0.25, 0.1875, 0.3125, 0.125, 0.3125, 0.125, 0.25, 0.1875, 0.6875, 0.1875, 0.75, 0.125, 0.75, 0.125, 0.6875, 0.1875, 0.1875, 0.1875, 0.25, 0.125, 0.25, 0.125, 0.1875, 0.1875, 0.625, 0.1875, 0.6875, 0.125, 0.6875, 0.125, 0.625, 0.1875, 0.125, 0.1875, 0.1875, 0.125, 0.1875, 0.125, 0.125, 0.1875, 0.5625, 0.1875, 0.625, 0.125, 0.625, 0.125, 0.5625, 0.1877, 0.04537, 0.1875, 0.125, 0.125, 0.125, 0.1243, 0.04537, 0.1875, 0.5, 0.1875, 0.5625, 0.125, 0.5625, 0.125, 0.5, 0.1875, 0.9936, 0.1562, 1.0, 0.125, 0.9936, 0.1562, 0.0, 0.1878, 0.008983, 0.124, 0.008983, 0.1875, 0.4375, 0.1875, 0.5, 0.125, 0.5, 0.125, 0.4375, 0.1875, 0.9587, 0.1875, 0.9936, 0.125, 0.9936, 0.125, 0.9587, 0.1875, 0.375, 0.1875, 0.4375, 0.125, 0.4375, 0.125, 0.375, 0.1875, 0.8125, 0.1875, 0.875, 0.125, 0.875, 0.125, 0.8125, 0.1875, 0.3125, 0.1875, 0.375, 0.125, 0.375, 0.125, 0.3125, 0.125, 0.5, 0.125, 0.5625, 0.0625, 0.5625, 0.0625, 0.5, 0.125, 0.9936, 0.09375, 1.0, 0.0625, 0.9936, 0.09375, 0.0, 0.124, 0.008983, 0.06244, 0.008983, 0.125, 0.4375, 0.125, 0.5, 0.0625, 0.5, 0.0625, 0.4375, 0.125, 0.9587, 0.125, 0.9936, 0.0625, 0.9936, 0.0625, 0.9587, 0.125, 0.375, 0.125, 0.4375, 0.0625, 0.4375, 0.0625, 0.375, 0.125, 0.8125, 0.125, 0.875, 0.0625, 0.875, 0.0625, 0.8125, 0.125, 0.3125, 0.125, 0.375, 0.0625, 0.375, 0.0625, 0.3125, 0.125, 0.75, 0.125, 0.8125, 0.0625, 0.8125, 0.0625, 0.75, 0.125, 0.25, 0.125, 0.3125, 0.0625, 0.3125, 0.0625, 0.25, 0.125, 0.6875, 0.125, 0.75, 0.0625, 0.75, 0.0625, 0.6875, 0.125, 0.1875, 0.125, 0.25, 0.0625, 0.25, 0.0625, 0.1875, 0.125, 0.625, 0.125, 0.6875, 0.0625, 0.6875, 0.0625, 0.625, 0.125, 0.125, 0.125, 0.1875, 0.0625, 0.1875, 0.0625, 0.125, 0.125, 0.5625, 0.125, 0.625, 0.0625, 0.625, 0.0625, 0.5625, 0.1243, 0.04537, 0.125, 0.125, 0.0625, 0.125, 0.06246, 0.04537, 0.0625, 0.25, 0.0625, 0.3125, 0.0, 0.3125, 0.0, 0.25, 0.0625, 0.6875, 0.0625, 0.75, 0.0, 0.75, 0.0, 0.6875, 0.0625, 0.1875, 0.0625, 0.25, 0.0, 0.25, 0.0, 0.1875, 0.0625, 0.625, 0.0625, 0.6875, 0.0, 0.6875, 0.0, 0.625, 0.0625, 0.125, 0.0625, 0.1875, 0.0, 0.1875, 0.0, 0.125, 0.0625, 0.5625, 0.0625, 0.625, 0.0, 0.625, 0.0, 0.5625, 0.06246, 0.04537, 0.0625, 0.125, 0.0, 0.125, 0.01837, 0.04537, 0.0625, 0.5, 0.0625, 0.5625, 0.0, 0.5625, 0.0, 0.5, 0.0625, 0.9936, 0.03125, 1.0, 0.02805, 0.9936, 0.03125, 0.0, 0.06244, 0.008983, 0.02676, 0.008983, 0.0625, 0.4375, 0.0625, 0.5, 0.0, 0.5, 0.0, 0.4375, 0.0625, 0.9587, 0.0625, 0.9936, 0.02805, 0.9936, 0.0198, 0.9587, 0.0625, 0.375, 0.0625, 0.4375, 0.0, 0.4375, 0.0, 0.375, 0.0625, 0.8125, 0.0625, 0.875, 0.0, 0.875, 0.0, 0.8125, 0.0625, 0.3125, 0.0625, 0.375, 0.0, 0.375, 0.0, 0.3125, 0.0625, 0.75, 0.0625, 0.8125, 0.0, 0.8125, 0.0, 0.75, 0.9687, 0.0, 0.9732, 0.008983, 0.9379, 0.008983, 1.0, 0.4375, 1.0, 0.5, 0.9375, 0.5, 0.9375, 0.4375, 0.9802, 0.9587, 0.9719, 0.9936, 0.9375, 0.9936, 0.9375, 0.9587, 1.0, 0.375, 1.0, 0.4375, 0.9375, 0.4375, 0.9375, 0.375, 1.0, 0.8125, 1.0, 0.875, 0.9375, 0.875, 0.9375, 0.8125, 1.0, 0.3125, 1.0, 0.375, 0.9375, 0.375, 0.9375, 0.3125, 1.0, 0.75, 1.0, 0.8125, 0.9375, 0.8125, 0.9375, 0.75, 1.0, 0.25, 1.0, 0.3125, 0.9375, 0.3125, 0.9375, 0.25, 1.0, 0.6875, 1.0, 0.75, 0.9375, 0.75, 0.9375, 0.6875, 1.0, 0.1875, 1.0, 0.25, 0.9375, 0.25, 0.9375, 0.1875, 1.0, 0.625, 1.0, 0.6875, 0.9375, 0.6875, 0.9375, 0.625, 1.0, 0.125, 1.0, 0.1875, 0.9375, 0.1875, 0.9375, 0.125, 1.0, 0.5625, 1.0, 0.625, 0.9375, 0.625, 0.9375, 0.5625, 0.9816, 0.04537, 1.0, 0.125, 0.9375, 0.125, 0.9378, 0.04537, 1.0, 0.5, 1.0, 0.5625, 0.9375, 0.5625, 0.9375, 0.5, 0.9719, 0.9936, 0.9687, 1.0, 0.9375, 0.9936, 0.9375, 0.1875, 0.9375, 0.25, 0.875, 0.25, 0.875, 0.1875, 0.9375, 0.625, 0.9375, 0.6875, 0.875, 0.6875, 0.875, 0.625, 0.9375, 0.125, 0.9375, 0.1875, 0.875, 0.1875, 0.875, 0.125, 0.9375, 0.5625, 0.9375, 0.625, 0.875, 0.625, 0.875, 0.5625, 0.9378, 0.04537, 0.9375, 0.125, 0.875, 0.125, 0.8777, 0.04537, 0.9375, 0.5, 0.9375, 0.5625, 0.875, 0.5625, 0.875, 0.5, 0.9375, 0.9936, 0.9062, 1.0, 0.875, 0.9936, 0.9062, 0.0, 0.9379, 0.008983, 0.879, 0.008983, 0.9375, 0.4375, 0.9375, 0.5, 0.875, 0.5, 0.875, 0.4375, 0.9375, 0.9587, 0.9375, 0.9936, 0.875, 0.9936, 0.875, 0.9587, 0.9375, 0.375, 0.9375, 0.4375, 0.875, 0.4375, 0.875, 0.375, 0.9375, 0.8125, 0.9375, 0.875, 0.875, 0.875, 0.875, 0.8125, 0.9375, 0.3125, 0.9375, 0.375, 0.875, 0.375, 0.875, 0.3125, 0.9375, 0.75, 0.9375, 0.8125, 0.875, 0.8125, 0.875, 0.75, 0.9375, 0.25, 0.9375, 0.3125, 0.875, 0.3125, 0.875, 0.25, 0.9375, 0.6875, 0.9375, 0.75, 0.875, 0.75, 0.875, 0.6875, 0.875, 0.9587, 0.875, 0.9936, 0.8125, 0.9936, 0.8125, 0.9587, 0.875, 0.375, 0.875, 0.4375, 0.8125, 0.4375, 0.8125, 0.375, 0.875, 0.8125, 0.875, 0.875, 0.8125, 0.875, 0.8125, 0.8125, 0.875, 0.3125, 0.875, 0.375, 0.8125, 0.375, 0.8125, 0.3125, 0.875, 0.75, 0.875, 0.8125, 0.8125, 0.8125, 0.8125, 0.75, 0.875, 0.25, 0.875, 0.3125, 0.8125, 0.3125, 0.8125, 0.25, 0.875, 0.6875, 0.875, 0.75, 0.8125, 0.75, 0.8125, 0.6875, 0.875, 0.1875, 0.875, 0.25, 0.8125, 0.25, 0.8125, 0.1875, 0.875, 0.625, 0.875, 0.6875, 0.8125, 0.6875, 0.8125, 0.625, 0.875, 0.125, 0.875, 0.1875, 0.8125, 0.1875, 0.8125, 0.125, 0.875, 0.5625, 0.875, 0.625, 0.8125, 0.625, 0.8125, 0.5625, 0.8777, 0.04537, 0.875, 0.125, 0.8125, 0.125, 0.8107, 0.04537, 0.875, 0.5, 0.875, 0.5625, 0.8125, 0.5625, 0.8125, 0.5, 0.875, 0.9936, 0.8437, 1.0, 0.8125, 0.9936, 0.8437, 0.0, 0.879, 0.008983, 0.8099, 0.008983, 0.875, 0.4375, 0.875, 0.5, 0.8125, 0.5, 0.8125, 0.4375, 0.8125, 0.625, 0.8125, 0.6875, 0.75, 0.6875, 0.75, 0.625, 0.8125, 0.125, 0.8125, 0.1875, 0.75, 0.1875, 0.75, 0.125, 0.8125, 0.5625, 0.8125, 0.625, 0.75, 0.625, 0.75, 0.5625, 0.8107, 0.04537, 0.8125, 0.125, 0.75, 0.125, 0.7498, 0.04537, 0.8125, 0.5, 0.8125, 0.5625, 0.75, 0.5625, 0.75, 0.5, 0.8125, 0.9936, 0.7812, 1.0, 0.75, 0.9936, 0.7812, 0.0, 0.8099, 0.008983, 0.7497, 0.008983, 0.8125, 0.4375, 0.8125, 0.5, 0.75, 0.5, 0.75, 0.4375, 0.8125, 0.9587, 0.8125, 0.9936, 0.75, 0.9936, 0.75, 0.9587, 0.8125, 0.375, 0.8125, 0.4375, 0.75, 0.4375, 0.75, 0.375, 0.8125, 0.8125, 0.8125, 0.875, 0.75, 0.875, 0.75, 0.8125, 0.8125, 0.3125, 0.8125, 0.375, 0.75, 0.375, 0.75, 0.3125, 0.8125, 0.75, 0.8125, 0.8125, 0.75, 0.8125, 0.75, 0.75, 0.8125, 0.25, 0.8125, 0.3125, 0.75, 0.3125, 0.75, 0.25, 0.8125, 0.6875, 0.8125, 0.75, 0.75, 0.75, 0.75, 0.6875, 0.8125, 0.1875, 0.8125, 0.25, 0.75, 0.25, 0.75, 0.1875, 0.8125, 0.875, 0.8125, 0.9587, 0.75, 0.9587, 0.75, 0.875, 0.875, 0.875, 0.875, 0.9587, 0.8125, 0.9587, 0.8125, 0.875, 0.9375, 0.875, 0.9375, 0.9587, 0.875, 0.9587, 0.875, 0.875, 1.0, 0.875, 0.9802, 0.9587, 0.9375, 0.9587, 0.9375, 0.875, 0.0625, 0.875, 0.0625, 0.9587, 0.0198, 0.9587, 0.0, 0.875, 0.125, 0.875, 0.125, 0.9587, 0.0625, 0.9587, 0.0625, 0.875, 0.1875, 0.875, 0.1875, 0.9587, 0.125, 0.9587, 0.125, 0.875, 0.25, 0.875, 0.25, 0.9587, 0.1875, 0.9587, 0.1875, 0.875, 0.3125, 0.875, 0.3125, 0.9587, 0.25, 0.9587, 0.25, 0.875, 0.375, 0.875, 0.375, 0.9587, 0.3125, 0.9587, 0.3125, 0.875, 0.4375, 0.875, 0.4375, 0.9587, 0.375, 0.9587, 0.375, 0.875, 0.5, 0.875, 0.5, 0.9587, 0.4375, 0.9587, 0.4375, 0.875, 0.5625, 0.875, 0.5625, 0.9587, 0.5, 0.9587, 0.5, 0.875, 0.625, 0.875, 0.625, 0.9587, 0.5625, 0.9587, 0.5625, 0.875, 0.6875, 0.875, 0.6875, 0.9587, 0.625, 0.9587, 0.625, 0.875, 0.75, 0.875, 0.75, 0.9587, 0.6875, 0.9587, 0.6875, 0.875, 0.8099, 0.008983, 0.8107, 0.04537, 0.7498, 0.04537, 0.7497, 0.008983, 0.879, 0.008983, 0.8777, 0.04537, 0.8107, 0.04537, 0.8099, 0.008983, 0.9379, 0.008983, 0.9378, 0.04537, 0.8777, 0.04537, 0.879, 0.008983, 0.9732, 0.008983, 0.9816, 0.04537, 0.9378, 0.04537, 0.9379, 0.008983, 0.06244, 0.008983, 0.06246, 0.04537, 0.01837, 0.04537, 0.02676, 0.008983, 0.124, 0.008983, 0.1243, 0.04537, 0.06246, 0.04537, 0.06244, 0.008983, 0.1878, 0.008983, 0.1877, 0.04537, 0.1243, 0.04537, 0.124, 0.008983, 0.251, 0.008983, 0.2507, 0.04537, 0.1877, 0.04537, 0.1878, 0.008983, 0.3126, 0.008983, 0.3125, 0.04537, 0.2507, 0.04537, 0.251, 0.008983, 0.377, 0.008983, 0.3764, 0.04537, 0.3125, 0.04537, 0.3126, 0.008983, 0.4362, 0.008983, 0.4366, 0.04537, 0.3764, 0.04537, 0.377, 0.008983, 0.4947, 0.008983, 0.4964, 0.04537, 0.4366, 0.04537, 0.4362, 0.008983, 0.562, 0.008983, 0.5622, 0.04537, 0.4964, 0.04537, 0.4947, 0.008983, 0.6269, 0.008983, 0.6263, 0.04537, 0.5622, 0.04537, 0.562, 0.008983, 0.6925, 0.008983, 0.6909, 0.04537, 0.6263, 0.04537, 0.6269, 0.008983, 0.7497, 0.008983, 0.7498, 0.04537, 0.6909, 0.04537, 0.6925, 0.008983])
me_sphere.materials.append(mat_material_001)
me_sphere.update()
me_circle = bpy.data.meshes.new('Circle')
me_circle.from_pydata([(0.0, 0.03143, 0.557), (-0.02721, 0.01571, 0.557), (-0.02721, -0.01571, 0.557), (0.0, -0.03143, 0.557), (0.02721, -0.01571, 0.557), (0.02721, 0.01571, 0.557), (-0.06646, 0.02184, 0.6164), (-0.09355, 0.006469, 0.6161), (-0.09341, -0.02511, 0.6157), (-0.06612, -0.04104, 0.6161), (-0.03925, -0.0253, 0.6164), (-0.03925, 0.006129, 0.6164), (-0.11, -0.0003536, 0.6561), (-0.1418, -0.01868, 0.6561), (-0.1417, -0.05527, 0.6559), (-0.11, -0.07365, 0.6561), (-0.07828, -0.05533, 0.6561), (-0.07828, -0.01868, 0.6561), (-0.1618, -0.01687, 0.7035), (-0.2097, -0.04453, 0.7035), (-0.2097, -0.09984, 0.7035), (-0.1618, -0.1275, 0.7035), (-0.1139, -0.09984, 0.7035), (-0.1139, -0.04453, 0.7035), (-0.2033, -0.0368, 0.741), (-0.2512, -0.06446, 0.741), (-0.2512, -0.1198, 0.741), (-0.2033, -0.1474, 0.741), (-0.1554, -0.1198, 0.741), (-0.1554, -0.06446, 0.741)], [], [(4, 3, 9, 10), (2, 1, 7, 8), (5, 4, 10, 11), (3, 2, 8, 9), (1, 0, 6, 7), (0, 5, 11, 6), (11, 10, 16, 17), (9, 8, 14, 15), (7, 6, 12, 13), (6, 11, 17, 12), (10, 9, 15, 16), (8, 7, 13, 14), (12, 17, 23, 18), (16, 15, 21, 22), (14, 13, 19, 20), (17, 16, 22, 23), (15, 14, 20, 21), (13, 12, 18, 19), (23, 22, 28, 29), (21, 20, 26, 27), (19, 18, 24, 25), (18, 23, 29, 24), (22, 21, 27, 28), (20, 19, 25, 26), (25, 24, 29, 28, 27, 26)])
me_circle.polygons.foreach_set('use_smooth', [True] * 25)
_uv = me_circle.uv_layers.new(name='UVMap')
_uv.uv.foreach_set('vector', [0.0, 0.0, 0.0, 0.0, 0.0, 0.0, 0.0, 0.0, 0.0, 0.0, 0.0, 0.0, 0.0, 0.0, 0.0, 0.0, 0.0, 0.0, 0.0, 0.0, 0.0, 0.0, 0.0, 0.0, 0.0, 0.0, 0.0, 0.0, 0.0, 0.0, 0.0, 0.0, 0.0, 0.0, 0.0, 0.0, 0.0, 0.0, 0.0, 0.0, 0.0, 0.0, 0.0, 0.0, 0.0, 0.0, 0.0, 0.0, 0.0, 0.0, 0.0, 0.0, 0.0, 0.0, 0.0, 0.0, 0.0, 0.0, 0.0, 0.0, 0.0, 0.0, 0.0, 0.0, 0.0, 0.0, 0.0, 0.0, 0.0, 0.0, 0.0, 0.0, 0.0, 0.0, 0.0, 0.0, 0.0, 0.0, 0.0, 0.0, 0.0, 0.0, 0.0, 0.0, 0.0, 0.0, 0.0, 0.0, 0.0, 0.0, 0.0, 0.0, 0.0, 0.0, 0.0, 0.0, 0.0, 0.0, 0.0, 0.0, 0.0, 0.0, 0.0, 0.0, 0.0, 0.0, 0.0, 0.0, 0.0, 0.0, 0.0, 0.0, 0.0, 0.0, 0.0, 0.0, 0.0, 0.0, 0.0, 0.0, 0.0, 0.0, 0.0, 0.0, 0.0, 0.0, 0.0, 0.0, 0.0, 0.0, 0.0, 0.0, 0.0, 0.0, 0.0, 0.0, 0.0, 0.0, 0.0, 0.0, 0.0, 0.0, 0.0, 0.0, 0.0, 0.0, 0.0, 0.0, 0.0, 0.0, 0.0, 0.0, 0.0, 0.0, 0.0, 0.0, 0.0, 0.0, 0.0, 0.0, 0.0, 0.0, 0.0, 0.0, 0.0, 0.0, 0.0, 0.0, 0.0, 0.0, 0.0, 0.0, 0.0, 0.0, 0.0, 0.0, 0.0, 0.0, 0.0, 0.0, 0.0, 0.0, 0.0, 0.0, 0.0, 0.0, 0.0, 0.0, 0.0, 0.0, 0.0, 0.0, 0.0, 0.0, 0.0, 0.0, 0.0, 0.0, 0.0, 0.0, 0.0, 0.0, 0.0, 0.0])
me_circle.materials.append(mat_material_002)
me_circle.update()
me_circle_001 = bpy.data.meshes.new('Circle.001')
me_circle_001.from_pydata([(0.0, 0.8593, 3.06), (-0.7442, 0.4297, 3.06), (-0.7442, -0.4297, 3.06), (0.0, -0.8593, 3.06), (0.7442, -0.4297, 3.06), (0.7442, 0.4297, 3.06), (0.0, 0.8593, 3.06), (-0.7442, 0.4297, 3.06), (-0.7442, -0.4297, 3.06), (0.0, -0.8593, 3.06), (0.7442, -0.4297, 3.06), (0.7442, 0.4297, 3.06), (0.0, 0.4616, 2.269), (-0.3998, 0.2308, 2.269), (-0.3998, -0.2308, 2.269), (0.0, -0.4616, 2.269), (0.3998, -0.2308, 2.269), (0.3998, 0.2308, 2.269), (0.0, -1.273, 2.269), (1.103, -0.6367, 2.269), (1.103, 0.6367, 2.269), (0.0, 1.273, 2.269), (-1.103, 0.6367, 2.269), (-1.103, -0.6367, 2.269), (-0.3998, 0.2308, 2.269), (0.0, 0.4616, 2.269), (-0.3998, -0.2308, 2.269), (0.0, -0.4616, 2.269), (0.3998, -0.2308, 2.269), (0.3998, 0.2308, 2.269)], [], [(1, 0, 6, 7), (0, 5, 11, 6), (4, 3, 9, 10), (2, 1, 7, 8), (5, 4, 10, 11), (3, 2, 8, 9), (6, 11, 17, 12), (10, 9, 15, 16), (8, 7, 13, 14), (11, 10, 16, 17), (9, 8, 14, 15), (7, 6, 12, 13), (16, 15, 27, 28), (14, 13, 24, 26), (17, 16, 28, 29), (15, 14, 26, 27), (13, 12, 25, 24), (12, 17, 29, 25), (19, 18, 23, 22, 21, 20), (18, 19, 24, 25), (19, 20, 26, 24), (20, 21, 27, 26), (21, 22, 28, 27), (22, 23, 29, 28), (23, 18, 25, 29)])
_uv = me_circle_001.uv_layers.new(name='UVMap')
_uv.uv.foreach_set('vector', [0.0, 0.0, 0.0, 0.0, 0.0, 0.0, 0.0, 0.0, 0.0, 0.0, 0.0, 0.0, 0.0, 0.0, 0.0, 0.0, 0.0, 0.0, 0.0, 0.0, 0.0, 0.0, 0.0, 0.0, 0.0, 0.0, 0.0, 0.0, 0.0, 0.0, 0.0, 0.0, 0.0, 0.0, 0.0, 0.0, 0.0, 0.0, 0.0, 0.0, 0.0, 0.0, 0.0, 0.0, 0.0, 0.0, 0.0, 0.0, 0.0, 0.0, 0.0, 0.0, 0.0, 0.0, 0.0, 0.0, 0.0, 0.0, 0.0, 0.0, 0.0, 0.0, 0.0, 0.0, 0.0, 0.0, 0.0, 0.0, 0.0, 0.0, 0.0, 0.0, 0.0, 0.0, 0.0, 0.0, 0.0, 0.0, 0.0, 0.0, 0.0, 0.0, 0.0, 0.0, 0.0, 0.0, 0.0, 0.0, 0.0, 0.0, 0.0, 0.0, 0.0, 0.0, 0.0, 0.0, 0.0, 0.0, 0.0, 0.0, 0.0, 0.0, 0.0, 0.0, 0.0, 0.0, 0.0, 0.0, 0.0, 0.0, 0.0, 0.0, 0.0, 0.0, 0.0, 0.0, 0.0, 0.0, 0.0, 0.0, 0.0, 0.0, 0.0, 0.0, 0.0, 0.0, 0.0, 0.0, 0.0, 0.0, 0.0, 0.0, 0.0, 0.0, 0.0, 0.0, 0.0, 0.0, 0.0, 0.0, 0.0, 0.0, 0.0, 0.0, 0.0, 0.0, 0.0, 0.0, 0.0, 0.0, 0.0, 0.0, 0.0, 0.0, 0.0, 0.0, 0.0, 0.0, 0.0, 0.0, 0.0, 0.0, 0.0, 0.0, 0.0, 0.0, 0.0, 0.0, 0.0, 0.0, 0.0, 0.0, 0.0, 0.0, 0.0, 0.0, 0.0, 0.0, 0.0, 0.0, 0.0, 0.0, 0.0, 0.0, 0.0, 0.0, 0.0, 0.0, 0.0, 0.0, 0.0, 0.0, 0.0, 0.0, 0.0, 0.0, 0.0, 0.0, 0.0, 0.0, 0.0, 0.0, 0.0, 0.0])
me_circle_001.update()

# ---- objects
ob_sphere = bpy.data.objects.new('Sphere', me_sphere)
ob_circle = bpy.data.objects.new('Circle', me_circle)
ob_circle_001 = bpy.data.objects.new('Circle.001', me_circle_001)
ob_camera = bpy.data.objects.new('Camera', cam_camera_001)
ob_area = bpy.data.objects.new('Area', light_area)

# ---- transforms, parenting, visibility, modifiers, constraints
ob_sphere.location = (0.0, 0.0, 0.0)
_m = ob_sphere.modifiers.new('Subdivision', 'SUBSURF')
ob_circle.location = (0.0, 0.0, 0.0)
_m = ob_circle.modifiers.new('Subdivision', 'SUBSURF')
_m.render_levels = 1
ob_circle_001.location = (0.0, 0.0, -0.769)
ob_circle_001.scale = (0.0395, 0.0395, 0.0395)
_m = ob_circle_001.modifiers.new('Subdivision', 'SUBSURF')
_m.render_levels = 1
ob_camera.location = (3.936, -1.616, 2.259)
ob_camera.rotation_euler = (1.088, 0.01309, 1.141)
ob_area.location = (1.653, 0.0, 1.846)

# ---- collection membership
col_collection.objects.link(ob_sphere)
col_collection.objects.link(ob_circle)
col_collection.objects.link(ob_circle_001)
col_collection.objects.link(ob_camera)
col_collection.objects.link(ob_area)

# ---- scene / render settings (as saved in the file)
scene.camera = ob_camera
scene.frame_start = 1; scene.frame_end = 250; scene.frame_set(1)
scene.render.engine = 'BLENDER_EEVEE_NEXT'
scene.cycles.sampling_pattern = 'TABULATED_SOBOL'
bpy.context.view_layer.update()
